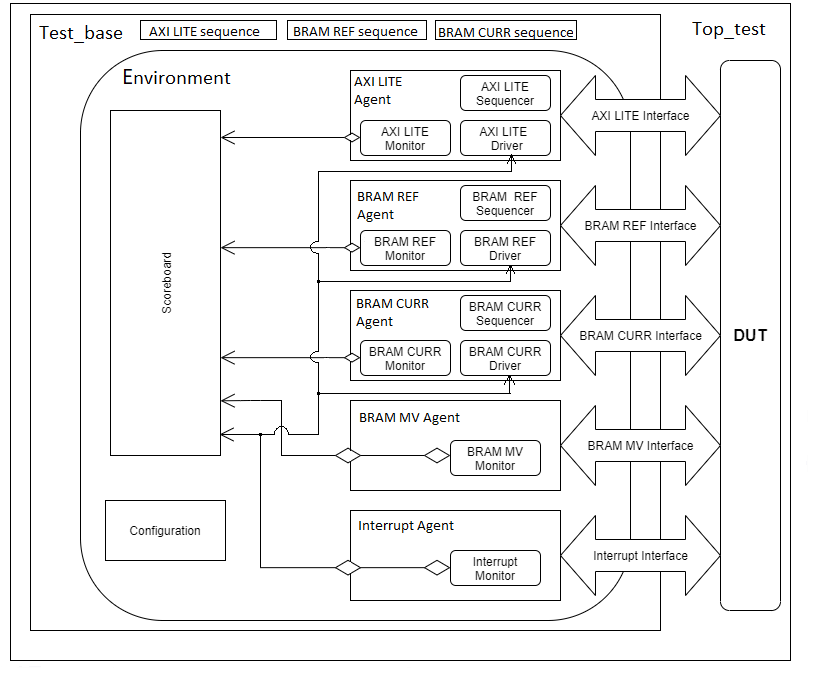

The diagram above was exported from draw.io. Its source (the exported page's mxGraphModel, read from the mxfile embedded in the PNG):
<mxGraphModel dx="1221" dy="645" grid="1" gridSize="10" guides="1" tooltips="1" connect="1" arrows="1" fold="1" page="1" pageScale="1" pageWidth="850" pageHeight="1100" math="0" shadow="1">
  <root>
    <mxCell id="0" />
    <mxCell id="1" parent="0" />
    <mxCell id="6jAnlXPFekJrMnxaGQsr-51" value="" style="rounded=0;whiteSpace=wrap;html=1;fillColor=#ffffff;gradientColor=none;" vertex="1" parent="1">
      <mxGeometry x="40" y="30" width="800" height="660" as="geometry" />
    </mxCell>
    <mxCell id="6jAnlXPFekJrMnxaGQsr-50" value="" style="rounded=0;whiteSpace=wrap;html=1;fillColor=#ffffff;gradientColor=none;" vertex="1" parent="1">
      <mxGeometry x="50" y="40" width="780" height="640" as="geometry" />
    </mxCell>
    <mxCell id="6jAnlXPFekJrMnxaGQsr-49" value="" style="rounded=0;whiteSpace=wrap;html=1;fillColor=#ffffff;gradientColor=none;" vertex="1" parent="1">
      <mxGeometry x="70" y="70" width="630" height="590" as="geometry" />
    </mxCell>
    <mxCell id="6jAnlXPFekJrMnxaGQsr-8" value="" style="rounded=0;whiteSpace=wrap;html=1;align=left;labelPosition=right;verticalLabelPosition=middle;verticalAlign=top;textDirection=rtl;" vertex="1" parent="1">
      <mxGeometry x="390" y="100" width="210" height="90" as="geometry" />
    </mxCell>
    <mxCell id="6jAnlXPFekJrMnxaGQsr-30" value="" style="rounded=1;whiteSpace=wrap;html=1;fillColor=none;" vertex="1" parent="1">
      <mxGeometry x="120" y="80" width="550" height="570" as="geometry" />
    </mxCell>
    <mxCell id="6jAnlXPFekJrMnxaGQsr-1" value="&lt;font size=&quot;1&quot;&gt;&lt;b style=&quot;font-size: 16px&quot;&gt;DUT&lt;/b&gt;&lt;/font&gt;" style="rounded=1;whiteSpace=wrap;html=1;direction=south;" vertex="1" parent="1">
      <mxGeometry x="760" y="90" width="60" height="550" as="geometry" />
    </mxCell>
    <mxCell id="6jAnlXPFekJrMnxaGQsr-9" value="" style="rounded=0;whiteSpace=wrap;html=1;" vertex="1" parent="1">
      <mxGeometry x="390" y="210" width="210" height="90" as="geometry" />
    </mxCell>
    <mxCell id="6jAnlXPFekJrMnxaGQsr-10" value="" style="rounded=0;whiteSpace=wrap;html=1;" vertex="1" parent="1">
      <mxGeometry x="390" y="320" width="210" height="90" as="geometry" />
    </mxCell>
    <mxCell id="6jAnlXPFekJrMnxaGQsr-11" value="" style="rounded=0;whiteSpace=wrap;html=1;" vertex="1" parent="1">
      <mxGeometry x="390" y="430" width="210" height="90" as="geometry" />
    </mxCell>
    <mxCell id="6jAnlXPFekJrMnxaGQsr-12" value="" style="rounded=0;whiteSpace=wrap;html=1;" vertex="1" parent="1">
      <mxGeometry x="390" y="540" width="210" height="90" as="geometry" />
    </mxCell>
    <mxCell id="6jAnlXPFekJrMnxaGQsr-16" value="BRAM CURR Interface" style="html=1;shadow=0;dashed=0;align=center;verticalAlign=middle;shape=mxgraph.arrows2.twoWayArrow;dy=0.6;dx=35;" vertex="1" parent="1">
      <mxGeometry x="600" y="325" width="160" height="80" as="geometry" />
    </mxCell>
    <mxCell id="6jAnlXPFekJrMnxaGQsr-17" value="BRAM MV Interface" style="html=1;shadow=0;dashed=0;align=center;verticalAlign=middle;shape=mxgraph.arrows2.twoWayArrow;dy=0.6;dx=35;" vertex="1" parent="1">
      <mxGeometry x="600" y="435" width="160" height="80" as="geometry" />
    </mxCell>
    <mxCell id="6jAnlXPFekJrMnxaGQsr-18" value="Interrupt Interface" style="html=1;shadow=0;dashed=0;align=center;verticalAlign=middle;shape=mxgraph.arrows2.twoWayArrow;dy=0.6;dx=35;" vertex="1" parent="1">
      <mxGeometry x="600" y="545" width="160" height="80" as="geometry" />
    </mxCell>
    <mxCell id="6jAnlXPFekJrMnxaGQsr-19" value="&lt;span&gt;AXI LITE Sequencer&lt;/span&gt;" style="rounded=1;whiteSpace=wrap;html=1;" vertex="1" parent="1">
      <mxGeometry x="500" y="105" width="90" height="35" as="geometry" />
    </mxCell>
    <mxCell id="6jAnlXPFekJrMnxaGQsr-20" value="AXI LITE&amp;nbsp; &amp;nbsp;Driver" style="rounded=1;whiteSpace=wrap;html=1;" vertex="1" parent="1">
      <mxGeometry x="500" y="150" width="90" height="35" as="geometry" />
    </mxCell>
    <mxCell id="6jAnlXPFekJrMnxaGQsr-21" value="&lt;span&gt;AXI LITE Monitor&lt;/span&gt;" style="rounded=1;whiteSpace=wrap;html=1;" vertex="1" parent="1">
      <mxGeometry x="400" y="150" width="90" height="35" as="geometry" />
    </mxCell>
    <mxCell id="6jAnlXPFekJrMnxaGQsr-22" value="&lt;span&gt;BRAM&amp;nbsp; REF Sequencer&lt;/span&gt;" style="rounded=1;whiteSpace=wrap;html=1;" vertex="1" parent="1">
      <mxGeometry x="500" y="215" width="90" height="35" as="geometry" />
    </mxCell>
    <mxCell id="6jAnlXPFekJrMnxaGQsr-23" value="&lt;span&gt;BRAM REF Driver&lt;/span&gt;" style="rounded=1;whiteSpace=wrap;html=1;" vertex="1" parent="1">
      <mxGeometry x="500" y="260" width="90" height="35" as="geometry" />
    </mxCell>
    <mxCell id="6jAnlXPFekJrMnxaGQsr-24" value="&lt;span&gt;BRAM REF Monitor&lt;/span&gt;" style="rounded=1;whiteSpace=wrap;html=1;" vertex="1" parent="1">
      <mxGeometry x="400" y="260" width="90" height="35" as="geometry" />
    </mxCell>
    <mxCell id="6jAnlXPFekJrMnxaGQsr-25" value="BRAM CURR Sequencer" style="rounded=1;whiteSpace=wrap;html=1;" vertex="1" parent="1">
      <mxGeometry x="500" y="325" width="90" height="35" as="geometry" />
    </mxCell>
    <mxCell id="6jAnlXPFekJrMnxaGQsr-26" value="&lt;span&gt;BRAM CURR Driver&lt;/span&gt;" style="rounded=1;whiteSpace=wrap;html=1;" vertex="1" parent="1">
      <mxGeometry x="500" y="370" width="90" height="35" as="geometry" />
    </mxCell>
    <mxCell id="6jAnlXPFekJrMnxaGQsr-27" value="&lt;span&gt;BRAM CURR Monitor&lt;/span&gt;" style="rounded=1;whiteSpace=wrap;html=1;" vertex="1" parent="1">
      <mxGeometry x="400" y="370" width="90" height="35" as="geometry" />
    </mxCell>
    <mxCell id="6jAnlXPFekJrMnxaGQsr-28" value="BRAM MV Monitor" style="rounded=1;whiteSpace=wrap;html=1;" vertex="1" parent="1">
      <mxGeometry x="490" y="470" width="90" height="35" as="geometry" />
    </mxCell>
    <mxCell id="6jAnlXPFekJrMnxaGQsr-29" value="&lt;span&gt;Interrupt Monitor&lt;/span&gt;" style="rounded=1;whiteSpace=wrap;html=1;" vertex="1" parent="1">
      <mxGeometry x="490" y="580" width="90" height="35" as="geometry" />
    </mxCell>
    <mxCell id="6jAnlXPFekJrMnxaGQsr-14" value="AXI LITE Interface" style="html=1;shadow=0;dashed=0;align=center;verticalAlign=middle;shape=mxgraph.arrows2.twoWayArrow;dy=0.6;dx=35;" vertex="1" parent="1">
      <mxGeometry x="600" y="105" width="160" height="80" as="geometry" />
    </mxCell>
    <mxCell id="6jAnlXPFekJrMnxaGQsr-15" value="BRAM REF Interface" style="html=1;shadow=0;dashed=0;align=center;verticalAlign=middle;shape=mxgraph.arrows2.twoWayArrow;dy=0.6;dx=35;" vertex="1" parent="1">
      <mxGeometry x="600" y="215" width="160" height="80" as="geometry" />
    </mxCell>
    <mxCell id="6jAnlXPFekJrMnxaGQsr-32" value="Configuration" style="rounded=0;whiteSpace=wrap;html=1;fillColor=#ffffff;gradientColor=none;" vertex="1" parent="1">
      <mxGeometry x="150" y="565" width="120" height="60" as="geometry" />
    </mxCell>
    <mxCell id="6jAnlXPFekJrMnxaGQsr-33" value="Scoreboard" style="rounded=0;whiteSpace=wrap;html=1;fillColor=#ffffff;gradientColor=none;horizontal=0;" vertex="1" parent="1">
      <mxGeometry x="150" y="140" width="110" height="345" as="geometry" />
    </mxCell>
    <mxCell id="6jAnlXPFekJrMnxaGQsr-34" value="1" style="endArrow=open;html=1;endSize=12;startArrow=diamondThin;startSize=14;startFill=0;edgeStyle=orthogonalEdgeStyle;align=left;verticalAlign=bottom;" edge="1" parent="1">
      <mxGeometry x="-1" y="3" relative="1" as="geometry">
        <mxPoint x="400" y="167" as="sourcePoint" />
        <mxPoint x="260" y="167" as="targetPoint" />
      </mxGeometry>
    </mxCell>
    <mxCell id="6jAnlXPFekJrMnxaGQsr-35" value="1" style="endArrow=open;html=1;endSize=12;startArrow=diamondThin;startSize=14;startFill=0;edgeStyle=orthogonalEdgeStyle;align=left;verticalAlign=bottom;" edge="1" parent="1">
      <mxGeometry x="-1" y="3" relative="1" as="geometry">
        <mxPoint x="400" y="277.15999999999997" as="sourcePoint" />
        <mxPoint x="260.0000000000001" y="277.15999999999997" as="targetPoint" />
      </mxGeometry>
    </mxCell>
    <mxCell id="6jAnlXPFekJrMnxaGQsr-36" value="1" style="endArrow=open;html=1;endSize=12;startArrow=diamondThin;startSize=14;startFill=0;edgeStyle=orthogonalEdgeStyle;align=left;verticalAlign=bottom;" edge="1" parent="1">
      <mxGeometry x="-1" y="3" relative="1" as="geometry">
        <mxPoint x="400" y="387.16" as="sourcePoint" />
        <mxPoint x="260.0000000000001" y="387.16" as="targetPoint" />
      </mxGeometry>
    </mxCell>
    <mxCell id="6jAnlXPFekJrMnxaGQsr-37" value="" style="endArrow=diamondThin;endFill=0;endSize=24;html=1;" edge="1" parent="1">
      <mxGeometry width="160" relative="1" as="geometry">
        <mxPoint x="400" y="485" as="sourcePoint" />
        <mxPoint x="490" y="485" as="targetPoint" />
      </mxGeometry>
    </mxCell>
    <mxCell id="6jAnlXPFekJrMnxaGQsr-38" value="" style="endArrow=diamondThin;endFill=0;endSize=24;html=1;" edge="1" parent="1">
      <mxGeometry width="160" relative="1" as="geometry">
        <mxPoint x="320" y="485" as="sourcePoint" />
        <mxPoint x="401" y="485" as="targetPoint" />
      </mxGeometry>
    </mxCell>
    <mxCell id="6jAnlXPFekJrMnxaGQsr-40" value="" style="endArrow=diamondThin;endFill=0;endSize=24;html=1;" edge="1" parent="1">
      <mxGeometry width="160" relative="1" as="geometry">
        <mxPoint x="299" y="597.16" as="sourcePoint" />
        <mxPoint x="401" y="597.16" as="targetPoint" />
      </mxGeometry>
    </mxCell>
    <mxCell id="6jAnlXPFekJrMnxaGQsr-41" value="" style="endArrow=diamondThin;endFill=0;endSize=24;html=1;" edge="1" parent="1">
      <mxGeometry width="160" relative="1" as="geometry">
        <mxPoint x="400" y="597.16" as="sourcePoint" />
        <mxPoint x="490" y="597.16" as="targetPoint" />
      </mxGeometry>
    </mxCell>
    <mxCell id="6jAnlXPFekJrMnxaGQsr-43" value="" style="line;strokeWidth=2;direction=south;html=1;fillColor=#ffffff;gradientColor=none;" vertex="1" parent="1">
      <mxGeometry x="320" y="430" width="1" height="55" as="geometry" />
    </mxCell>
    <mxCell id="6jAnlXPFekJrMnxaGQsr-45" value="" style="endArrow=open;endFill=1;endSize=12;html=1;" edge="1" parent="1">
      <mxGeometry width="160" relative="1" as="geometry">
        <mxPoint x="320" y="430" as="sourcePoint" />
        <mxPoint x="260" y="430.31" as="targetPoint" />
        <Array as="points">
          <mxPoint x="290" y="430" />
        </Array>
      </mxGeometry>
    </mxCell>
    <mxCell id="6jAnlXPFekJrMnxaGQsr-47" value="" style="line;strokeWidth=2;direction=south;html=1;fillColor=#ffffff;gradientColor=none;rotation=0;" vertex="1" parent="1">
      <mxGeometry x="299" y="464" width="1" height="133" as="geometry" />
    </mxCell>
    <mxCell id="6jAnlXPFekJrMnxaGQsr-48" value="" style="endArrow=open;endFill=1;endSize=12;html=1;" edge="1" parent="1">
      <mxGeometry width="160" relative="1" as="geometry">
        <mxPoint x="300" y="464" as="sourcePoint" />
        <mxPoint x="259" y="464" as="targetPoint" />
      </mxGeometry>
    </mxCell>
  </root>
</mxGraphModel>